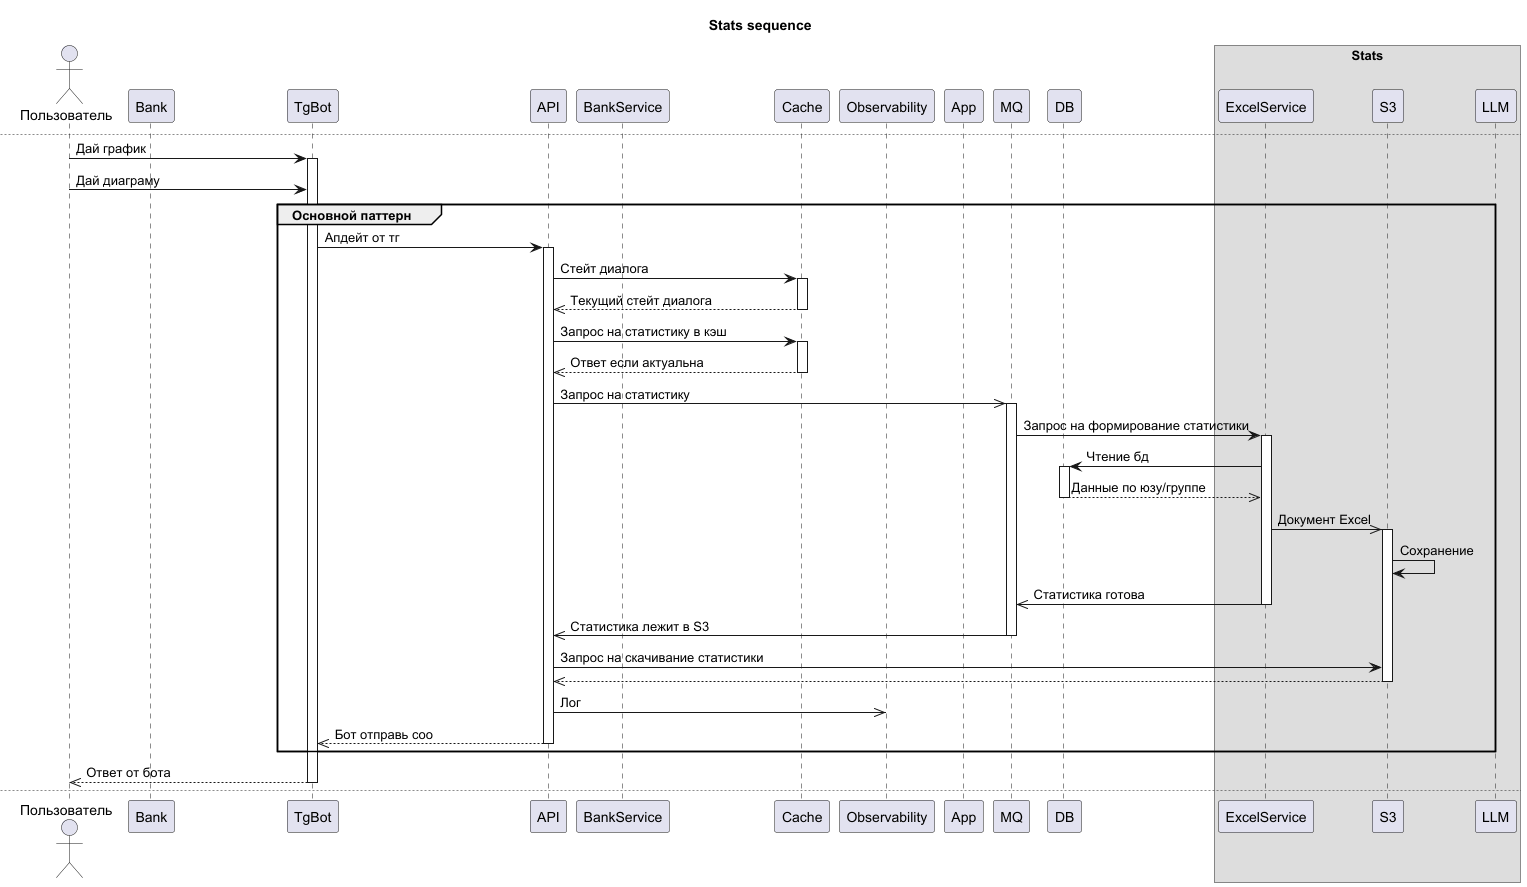

The diagram above was rendered by PlantUML. Its source (embedded in the PNG):
@startuml
actor "Пользователь" as user
participant Bank
participant TgBot
participant API
participant BankService
participant Cache
participant Observability
participant App
participant MQ
participant DB
box Stats
    participant ExcelService
    participant S3
    participant LLM
box end


== Non stats sequence ==

user -> TgBot: Создать группу
activate TgBot
user -> TgBot: Добавить юза
user -> TgBot: Перераспределить доли
user -> TgBot: Удалить юза
user -> TgBot: Добавить трату
user -> TgBot: Отредачить группу
user -> TgBot: Распределить pending траты
user -> TgBot: Удалить сегодняшнюю трату

group Основной паттерн
TgBot -> API: Апдейт от тг
activate API
API -> Cache: Стейт диалога
activate Cache
Cache -->> API: Текущий стейт диалога
deactivate Cache
API -> App: Запрос в приложение
activate App
App -> DB: Запись в бд
activate DB
DB -> DB: Сохранение
DB -->> App
deactivate DB
App -->> API: Формирование ответа
App ->> Observability: Лог
deactivate App
API -->> TgBot: Бот отправь соо
deactivate API
end
TgBot -->> user: Ответ от бота
deactivate TgBot

newpage Bank Registry
user -> TgBot: Привязываю банк
activate user
activate TgBot
TgBot -> API: Запрос на привязку
activate API
API -->> TgBot: Ответ с ссылкой
deactivate API
TgBot -->> user: Перенаправление на сайт с OAuth
deactivate TgBot

user -> BankService: Привязываю банк
activate BankService

BankService -> Bank: Аутентификация юза
activate Bank
Bank -->> BankService: Access + Refresh Token
deactivate Bank
deactivate API

BankService -> BankService: Запись Access в память
BankService -> DB: Запись Refresh в бд
activate DB
DB -> DB: Сохранение
DB -->> BankService: Айди/токен записан
deactivate DB
BankService ->> Observability: Лог
BankService --> TgBot: Успешная привязка к банку
deactivate BankService
activate TgBot
TgBot -->> user: Вы успешно привязали банк
deactivate TgBot
deactivate user

newpage Bank Update
user -> TgBot: Ручная синхронизация трат
activate TgBot
TgBot --> MQ: Запрос на ручную синхронизацию трат
activate MQ
deactivate TgBot

MQ --> BankService
deactivate MQ
activate BankService
BankService -> BankService: Access
BankService -> DB: Запрос на Refresh если Access протух
activate DB
DB -->> BankService
deactivate DB

BankService -> Bank: Синхронизируй траты (раз в n часов/по запросу)
activate Bank
Bank -->> BankService: Вот новые траты
deactivate Bank

group Основной паттерн
BankService -> DB: Запись в бд
activate DB
DB -> DB: Сохранение
DB -->> BankService: Траты записаны
deactivate DB
BankService ->> Observability: Лог
BankService ->> MQ: "Новые траты, статус Pending"
deactivate BankService
activate MQ

API ->> MQ: Проверка наличия новых трат
activate API
MQ -->> API: Вот новые траты
deactivate MQ

API -> TgBot: Сообщение о наличии новых трат
deactivate API
activate TgBot
TgBot -> user: новые траты, распредели
deactivate TgBot
end

newpage Stats sequence

user -> TgBot: Дай график
activate TgBot
user -> TgBot: Дай диаграму

group Основной паттерн
TgBot -> API: Апдейт от тг
activate API

API -> Cache: Стейт диалога
activate Cache
Cache -->> API: Текущий стейт диалога
deactivate Cache
API -> Cache: Запрос на статистику в кэш
activate Cache
Cache -->> API: Ответ если актуальна
deactivate Cache
API ->> MQ: Запрос на статистику
activate MQ
MQ -> ExcelService: Запрос на формирование статистики
activate ExcelService
ExcelService -> DB: Чтение бд
activate DB
DB -->> ExcelService: Данные по юзу/группе
deactivate DB
ExcelService ->> S3: Документ Excel
activate S3

S3 -> S3: Сохранение
ExcelService ->> MQ: Статистика готова
deactivate ExcelService
MQ ->> API: Статистика лежит в S3
deactivate MQ
API -> S3: Запрос на скачивание статистики
S3 -->> API
deactivate S3
API ->> Observability: Лог
deactivate App
API -->> TgBot: Бот отправь соо
deactivate API
end
TgBot -->> user: Ответ от бота
deactivate TgBot

newpage LLM

user -> TgBot: Дай анализ
activate TgBot

TgBot -> API: Апдейт от тг
activate API
API -> Cache: Стейт диалога
activate Cache
Cache -->> API: Текущий стейт диалога
deactivate Cache

API ->> MQ: Запрос на анализ
activate MQ
LLM -> MQ: Запрос на формирование анализа
activate LLM
MQ -->> LLM
LLM -> DB: Чтение бд
activate DB
DB -->> LLM: Данные по юзу/группе
deactivate DB
LLM -> Cache: Текст анализа
activate Cache
LLM ->> MQ: Анализ готов
deactivate LLM
API ->> MQ: Спрос на готовность
MQ -->> API: Ответ готов
deactivate MQ
API -> Cache: Запрос на текст ответа
Cache -->> API
deactivate Cache
LLM ->> Observability: Лог
deactivate App
API -->> TgBot: Бот отправь соо
deactivate API
TgBot -->> user: Ответ от бота
deactivate TgBot
@enduml